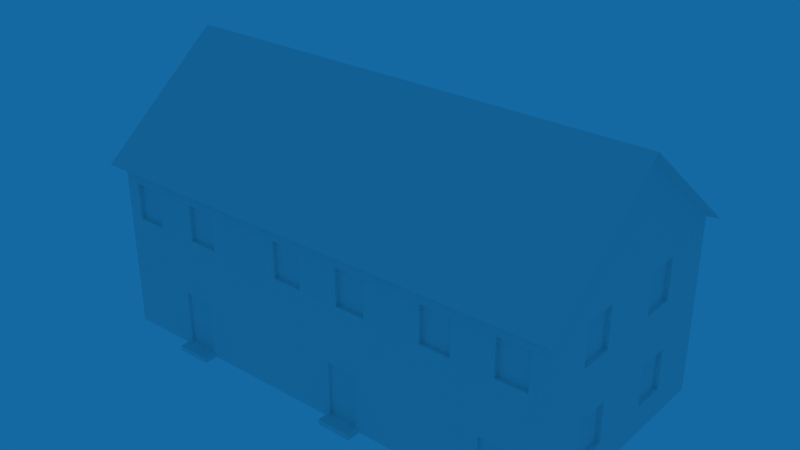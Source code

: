 # Source: House_01.blend  (saved by Blender 2.78.0; exported with 4.5.12 LTS)
import bpy
from mathutils import Matrix  # noqa: F401  (used for matrix-valued properties, if any)

bpy.ops.wm.read_factory_settings(use_empty=True)
scene = bpy.context.scene
scene.name = 'Scene'

# ---- collections
col_collection_1 = bpy.data.collections.new('Collection 1'); scene.collection.children.link(col_collection_1)

# ---- materials (node trees are filled in below, after node groups)
mat_haus = bpy.data.materials.new('Haus')
mat_haus.alpha_threshold = 0.0
mat_haus.use_transparent_shadow = False
mat_haus.roughness = 0.5

# ---- material node trees

# ---- world
world_world = bpy.data.worlds.new('World'); scene.world = world_world
world_world.color = (0.00701, 0.1424, 0.3672)
world_world.use_sun_shadow = False
world_world.sun_shadow_jitter_overblur = 0.0
world_world.cycles.sampling_method = 'MANUAL'
world_world.light_settings.distance = 13.9

# ---- meshes
me_cube_006 = bpy.data.meshes.new('Cube.006')
me_cube_006.from_pydata([(0.9811, 0.2657, -0.6723), (0.9811, 0.2657, -0.2067), (0.9811, 0.5519, -0.6723), (0.9811, 0.5519, -0.2067), (0.9811, -0.5538, -0.6723), (0.9811, -0.5538, -0.2067), (0.9811, -0.2676, -0.6723), (0.9811, -0.2676, -0.2067), (-0.9792, 0.2657, -0.6723), (-0.9792, 0.2657, -0.2067), (-0.9792, 0.5519, -0.6723), (-0.9792, 0.5519, -0.2067), (-0.9792, -0.5538, -0.6723), (-0.9792, -0.5538, -0.2067), (-0.9792, -0.2676, -0.6723), (-0.9792, -0.2676, -0.2067), (0.7821, 0.9334, -0.9894), (0.7821, 0.9334, -0.2335), (0.949, 0.9334, -0.9894), (0.949, 0.9334, -0.2335), (0.4318, 0.933, -0.8014), (0.4318, 0.933, -0.1792), (0.6895, 0.933, -0.8014), (0.6895, 0.933, -0.1792), (0.06393, 0.9334, -0.9894), (0.06393, 0.9334, -0.2335), (0.2308, 0.9334, -0.9894), (0.2308, 0.9334, -0.2335), (-0.2865, 0.933, -0.8014), (-0.2865, 0.933, -0.1792), (-0.02872, 0.933, -0.8014), (-0.02872, 0.933, -0.1792), (-0.6192, 0.9334, -0.9894), (-0.6192, 0.9334, -0.2335), (-0.4523, 0.9334, -0.9894), (-0.4523, 0.9334, -0.2335), (-0.9695, 0.933, -0.8014), (-0.9695, 0.933, -0.1792), (-0.7118, 0.933, -0.8014), (-0.7118, 0.933, -0.1792), (0.8012, 0.9727, 0.3323), (0.8012, 0.9727, 0.7509), (0.9299, 0.9727, 0.3323), (0.9299, 0.9727, 0.7509), (0.4963, 0.9727, 0.3323), (0.4963, 0.9727, 0.7509), (0.625, 0.9727, 0.3323), (0.625, 0.9727, 0.7509), (0.1242, 0.9727, 0.3323), (0.1242, 0.9727, 0.7509), (0.2529, 0.9727, 0.3323), (0.2529, 0.9727, 0.7509), (-0.1807, 0.9727, 0.3323), (-0.1807, 0.9727, 0.7509), (-0.05209, 0.9727, 0.3323), (-0.05209, 0.9727, 0.7509), (-0.5972, 0.9727, 0.3323), (-0.5972, 0.9727, 0.7509), (-0.4685, 0.9727, 0.3323), (-0.4685, 0.9727, 0.7509), (-0.9021, 0.9727, 0.3323), (-0.9021, 0.9727, 0.7509), (-0.7735, 0.9727, 0.3323), (-0.7735, 0.9727, 0.7509), (0.9811, 0.2469, 0.3572), (0.9811, 0.2469, 0.8229), (0.9811, 0.5332, 0.3572), (0.9811, 0.5332, 0.8229), (0.9811, -0.5725, 0.3572), (0.9811, -0.5725, 0.8229), (0.9811, -0.2863, 0.3572), (0.9811, -0.2863, 0.8229), (-0.9792, 0.2469, 0.3572), (-0.9792, 0.2469, 0.8229), (-0.9792, 0.5332, 0.3572), (-0.9792, 0.5332, 0.8229), (-0.9792, -0.5725, 0.3572), (-0.9792, -0.5725, 0.8229), (-0.9792, -0.2863, 0.3572), (-0.9792, -0.2863, 0.8229), (0.8012, -0.9632, 0.3323), (0.8012, -0.9632, 0.7509), (0.9299, -0.9632, 0.3323), (0.9299, -0.9632, 0.7509), (0.4963, -0.9632, 0.3323), (0.4963, -0.9632, 0.7509), (0.625, -0.9632, 0.3323), (0.625, -0.9632, 0.7509), (0.1242, -0.9632, 0.3323), (0.1242, -0.9632, 0.7509), (0.2529, -0.9632, 0.3323), (0.2529, -0.9632, 0.7509), (-0.1807, -0.9632, 0.3323), (-0.1807, -0.9632, 0.7509), (-0.05209, -0.9632, 0.3323), (-0.05209, -0.9632, 0.7509), (-0.6331, -0.9632, 0.3323), (-0.6331, -0.9632, 0.7509), (-0.5044, -0.9632, 0.3323), (-0.5044, -0.9632, 0.7509), (-0.938, -0.9632, 0.3323), (-0.938, -0.9632, 0.7509), (-0.8094, -0.9632, 0.3323), (-0.8094, -0.9632, 0.7509), (-0.6926, -0.9748, -0.96), (-0.6926, -0.9748, -0.3498), (-0.565, -0.9748, -0.96), (-0.565, -0.9748, -0.3498), (0.07724, -0.9748, -0.96), (0.07724, -0.9748, -0.3498), (0.2048, -0.9748, -0.96), (0.2048, -0.9748, -0.3498), (0.7468, -0.9748, -0.96), (0.7468, -0.9748, -0.3498), (0.8744, -0.9748, -0.96), (0.8744, -0.9748, -0.3498), (-1.0, -1.0, -1.0), (-1.0, -1.0, 1.0), (-1.0, 1.0, -1.0), (-1.0, 1.0, 1.0), (1.0, -1.0, -1.0), (1.0, -1.0, 1.0), (1.0, 1.0, -1.0), (1.0, 1.0, 1.0), (-0.8094, -1.0, 0.7509), (-0.8094, -1.0, 0.3323), (-0.938, -1.0, 0.7509), (-0.1807, -1.0, 0.3323), (-0.938, -1.0, 0.3323), (-0.1807, -1.0, 0.7509), (-0.05209, -1.0, 0.7509), (-0.05209, -1.0, 0.3323), (-0.5044, -1.0, 0.7509), (-0.6331, -1.0, 0.7509), (-0.6331, -1.0, 0.3323), (0.1242, -1.0, 0.7509), (0.1242, -1.0, 0.3323), (-0.5044, -1.0, 0.3323), (-0.565, -1.0, -0.3498), (-0.6926, -1.0, -0.3498), (0.07724, -1.0, -0.3498), (0.07724, -1.0, -0.96), (-0.6926, -1.0, -0.96), (-0.565, -1.0, -0.96), (0.2048, -1.0, -0.96), (0.2048, -1.0, -0.3498), (0.2529, -1.0, 0.7509), (0.2529, -1.0, 0.3323), (0.625, -1.0, 0.3323), (0.4963, -1.0, 0.7509), (0.4963, -1.0, 0.3323), (0.625, -1.0, 0.7509), (0.8012, -1.0, 0.7509), (0.8012, -1.0, 0.3323), (0.7468, -1.0, -0.96), (0.7468, -1.0, -0.3498), (0.8744, -1.0, -0.96), (0.9299, -1.0, 0.3323), (0.8744, -1.0, -0.3498), (0.9299, -1.0, 0.7509), (-1.0, 0.0, 2.07), (1.0, 0.0, 2.07), (-1.0, 0.2469, 0.8229), (-1.0, 0.5332, 0.8229), (-1.0, 0.5332, 0.3572), (-1.0, -0.2863, 0.8229), (-1.0, -0.5725, 0.8229), (-1.0, -0.2863, 0.3572), (-1.0, -0.5725, 0.3572), (-1.0, 0.2469, 0.3572), (1.0, 0.5332, 0.3572), (1.0, 0.2469, 0.8229), (1.0, 0.2469, 0.3572), (1.0, -0.2863, 0.8229), (1.0, -0.5725, 0.8229), (1.0, -0.2863, 0.3572), (1.0, -0.5725, 0.3572), (1.0, 0.5332, 0.8229), (-0.4685, 1.0, 0.3323), (-0.4685, 1.0, 0.7509), (-0.5972, 1.0, 0.3323), (-0.5972, 1.0, 0.7509), (-0.7735, 1.0, 0.7509), (-0.7735, 1.0, 0.3323), (-0.9021, 1.0, 0.3323), (-0.9021, 1.0, 0.7509), (-0.1807, 1.0, 0.3323), (-0.1807, 1.0, 0.7509), (-0.05209, 1.0, 0.7509), (-0.05209, 1.0, 0.3323), (0.2529, 1.0, 0.3323), (0.1242, 1.0, 0.7509), (0.1242, 1.0, 0.3323), (0.2529, 1.0, 0.7509), (0.4963, 1.0, 0.7509), (0.4963, 1.0, 0.3323), (0.625, 1.0, 0.7509), (0.625, 1.0, 0.3323), (0.9299, 1.0, 0.7509), (0.8012, 1.0, 0.7509), (0.8012, 1.0, 0.3323), (0.9299, 1.0, 0.3323), (-0.9695, 1.0, -0.1792), (-0.9695, 1.0, -0.8014), (-0.7118, 1.0, -0.8014), (-0.7118, 1.0, -0.1792), (-0.6192, 1.0, -0.2335), (-0.6192, 1.0, -0.9894), (-0.4523, 1.0, -0.9894), (-0.4523, 1.0, -0.2335), (-0.2865, 1.0, -0.8014), (-0.2865, 1.0, -0.1792), (-0.02872, 1.0, -0.1792), (-0.02872, 1.0, -0.8014), (0.06393, 1.0, -0.9894), (0.06393, 1.0, -0.2335), (0.2308, 1.0, -0.9894), (0.2308, 1.0, -0.2335), (0.4318, 1.0, -0.1792), (0.4318, 1.0, -0.8014), (0.6895, 1.0, -0.1792), (0.6895, 1.0, -0.8014), (0.7821, 1.0, -0.2335), (0.949, 1.0, -0.2335), (0.7821, 1.0, -0.9894), (0.949, 1.0, -0.9894), (-1.0, 0.2657, -0.2067), (-1.0, 0.5519, -0.2067), (-1.0, 0.5519, -0.6723), (-1.0, -0.2676, -0.2067), (-1.0, -0.5538, -0.2067), (-1.0, -0.2676, -0.6723), (-1.0, -0.5538, -0.6723), (-1.0, 0.2657, -0.6723), (1.0, 0.5519, -0.6723), (1.0, 0.2657, -0.2067), (1.0, 0.2657, -0.6723), (1.0, -0.2676, -0.2067), (1.0, -0.5538, -0.2067), (1.0, -0.2676, -0.6723), (1.0, -0.5538, -0.6723), (1.0, 0.5519, -0.2067), (-0.7031, -1.103, -1.02), (-0.7031, -1.103, -0.96), (-0.7031, -0.9998, -1.02), (-0.7031, -0.9998, -0.96), (-0.5548, -1.103, -1.02), (-0.5548, -1.103, -0.96), (-0.5548, -0.9998, -1.02), (-0.5548, -0.9998, -0.96), (0.06782, -1.103, -1.02), (0.06782, -1.103, -0.96), (0.06782, -0.9998, -1.02), (0.06782, -0.9998, -0.96), (0.2162, -1.103, -1.02), (0.2162, -1.103, -0.96), (0.2162, -0.9998, -1.02), (0.2162, -0.9998, -0.96), (0.7365, -1.103, -1.02), (0.7365, -1.103, -0.96), (0.7365, -0.9998, -1.02), (0.7365, -0.9998, -0.96), (0.8849, -1.103, -1.02), (0.8849, -1.103, -0.96), (0.8849, -0.9998, -1.02), (0.8849, -0.9998, -0.96), (1.032, -0.0002174, 2.132), (-1.032, -0.0002178, 2.132), (-1.032, -1.101, 0.9476), (1.032, -1.101, 0.9476), (1.032, 1.101, 0.9476), (-1.032, 1.101, 0.9476)], [], [(0, 2, 3, 1), (2, 234, 241, 3), (0, 236, 234, 2), (3, 241, 235, 1), (4, 6, 7, 5), (6, 239, 237, 7), (4, 240, 239, 6), (7, 237, 238, 5), (8, 233, 226, 9), (10, 8, 9, 11), (12, 232, 230, 13), (14, 12, 13, 15), (16, 224, 222, 17), (18, 16, 17, 19), (20, 219, 218, 21), (22, 20, 21, 23), (24, 214, 215, 25), (26, 24, 25, 27), (28, 210, 211, 29), (30, 28, 29, 31), (32, 207, 206, 33), (34, 32, 33, 35), (36, 203, 202, 37), (38, 36, 37, 39), (40, 200, 199, 41), (42, 40, 41, 43), (44, 195, 194, 45), (46, 44, 45, 47), (48, 192, 191, 49), (50, 48, 49, 51), (52, 186, 187, 53), (54, 52, 53, 55), (56, 180, 181, 57), (58, 56, 57, 59), (60, 184, 185, 61), (62, 60, 61, 63), (64, 66, 67, 65), (66, 170, 177, 67), (64, 172, 170, 66), (67, 177, 171, 65), (68, 70, 71, 69), (70, 175, 173, 71), (68, 176, 175, 70), (71, 173, 174, 69), (72, 169, 162, 73), (74, 72, 73, 75), (76, 168, 166, 77), (78, 76, 77, 79), (80, 82, 83, 81), (82, 157, 159, 83), (80, 153, 157, 82), (83, 159, 152, 81), (84, 86, 87, 85), (86, 148, 151, 87), (84, 150, 148, 86), (87, 151, 149, 85), (88, 90, 91, 89), (90, 147, 146, 91), (88, 136, 147, 90), (91, 146, 135, 89), (92, 94, 95, 93), (94, 131, 130, 95), (92, 127, 131, 94), (95, 130, 129, 93), (96, 98, 99, 97), (98, 137, 132, 99), (96, 134, 137, 98), (99, 132, 133, 97), (100, 102, 103, 101), (102, 125, 124, 103), (100, 128, 125, 102), (103, 124, 126, 101), (104, 106, 107, 105), (106, 143, 138, 107), (104, 142, 143, 106), (107, 138, 139, 105), (108, 110, 111, 109), (110, 144, 145, 111), (108, 141, 144, 110), (111, 145, 140, 109), (112, 114, 115, 113), (114, 156, 158, 115), (112, 154, 156, 114), (115, 158, 155, 113), (116, 117, 168, 167, 169, 164, 163, 119, 118, 227, 226, 233, 231, 229, 230, 232), (118, 203, 204, 207, 208, 214, 216, 224, 225, 223, 122), (122, 241, 234, 236, 120), (120, 158, 156, 154, 144, 141, 140, 138, 143, 142, 116), (118, 122, 120, 116), (134, 96, 97, 133), (150, 84, 85, 149), (127, 92, 93, 129), (116, 142, 139, 138, 140, 145, 144, 154, 155, 158, 120, 121, 157, 153, 147, 136, 135, 130, 131, 127, 129, 132, 137, 134, 125, 128, 117), (117, 128, 126, 124, 129, 130, 149, 151, 152, 159, 157, 121), (153, 152, 151, 148, 150, 149, 130, 135, 146, 147), (129, 124, 125, 134, 133, 132), (136, 88, 89, 135), (128, 100, 101, 126), (153, 80, 81, 152), (154, 112, 113, 155), (141, 108, 109, 140), (142, 104, 105, 139), (176, 68, 69, 174), (167, 78, 79, 165), (163, 75, 73, 162), (168, 76, 78, 167), (164, 74, 75, 163), (172, 64, 65, 171), (119, 165, 166, 168, 117, 160), (167, 165, 119, 163, 162, 169), (169, 72, 74, 164), (121, 174, 173, 171, 177, 170, 123, 161), (165, 79, 77, 166), (198, 43, 41, 199), (201, 42, 43, 198), (189, 54, 55, 188), (180, 56, 58, 178), (197, 46, 47, 196), (195, 44, 46, 197), (193, 51, 49, 191), (179, 59, 57, 181), (196, 47, 45, 194), (190, 50, 51, 193), (186, 52, 54, 189), (184, 60, 62, 183), (183, 62, 63, 182), (182, 63, 61, 185), (123, 198, 199, 196, 194, 188, 187, 186, 178, 179, 181, 182, 185, 184, 119), (189, 188, 194, 193, 191, 192), (192, 48, 50, 190), (178, 58, 59, 179), (200, 40, 42, 201), (188, 55, 53, 187), (223, 19, 17, 222), (225, 18, 19, 223), (213, 30, 31, 212), (207, 32, 34, 208), (122, 223, 222, 220, 218, 212, 211, 205, 202, 203, 118, 119, 184, 183, 182, 181, 180, 178, 186, 189, 192, 190, 193, 194, 195, 197, 196, 199, 200, 201, 198, 123), (204, 205, 211, 210, 213, 212, 218, 219, 221, 220, 222, 224, 216, 217, 215, 214, 208, 209, 206, 207), (221, 22, 23, 220), (219, 20, 22, 221), (217, 27, 25, 215), (209, 35, 33, 206), (220, 23, 21, 218), (216, 26, 27, 217), (210, 28, 30, 213), (203, 36, 38, 204), (204, 38, 39, 205), (205, 39, 37, 202), (214, 24, 26, 216), (208, 34, 35, 209), (224, 16, 18, 225), (212, 31, 29, 211), (240, 4, 5, 238), (231, 14, 15, 229), (227, 11, 9, 226), (232, 231, 233, 228, 227, 118, 116), (232, 12, 14, 231), (228, 10, 11, 227), (236, 0, 1, 235), (120, 236, 239, 240, 238), (238, 237, 239, 236, 235, 241, 122, 123, 170, 172, 171, 173, 175, 176, 174, 121, 120), (233, 8, 10, 228), (229, 15, 13, 230), (242, 243, 245, 244), (244, 245, 249, 248), (248, 249, 247, 246), (246, 247, 243, 242), (244, 248, 246, 242), (249, 245, 243, 247), (250, 251, 253, 252), (252, 253, 257, 256), (256, 257, 255, 254), (254, 255, 251, 250), (252, 256, 254, 250), (257, 253, 251, 255), (258, 259, 261, 260), (260, 261, 265, 264), (264, 265, 263, 262), (262, 263, 259, 258), (260, 264, 262, 258), (265, 261, 259, 263), (266, 267, 268, 269), (160, 267, 266, 161), (117, 268, 267, 160), (121, 269, 268, 117), (161, 266, 269, 121), (270, 271, 267, 266), (119, 271, 270, 123), (160, 267, 271, 119), (123, 270, 266, 161)])
_uv = me_cube_006.uv_layers.new(name='UVMap')
_uv.uv.foreach_set('vector', [0.4511, 0.7264, 0.46, 0.7264, 0.46, 0.7405, 0.4511, 0.7405, 0.661, 0.5841, 0.66, 0.5841, 0.66, 0.5742, 0.661, 0.5742, 0.589, 0.6257, 0.5899, 0.6257, 0.5899, 0.6318, 0.589, 0.6318, 0.5909, 0.6318, 0.5899, 0.6318, 0.5899, 0.6257, 0.5909, 0.6257, 0.4688, 0.7405, 0.46, 0.7405, 0.46, 0.7264, 0.4688, 0.7264, 0.6752, 0.5725, 0.6742, 0.5725, 0.6742, 0.5626, 0.6752, 0.5626, 0.5841, 0.6257, 0.585, 0.6257, 0.585, 0.6318, 0.5841, 0.6318, 0.5853, 0.6257, 0.5862, 0.6257, 0.5862, 0.6318, 0.5853, 0.6318, 0.6294, 0.4997, 0.6284, 0.4997, 0.6284, 0.4898, 0.6294, 0.4898, 0.4688, 0.7264, 0.4777, 0.7264, 0.4777, 0.7405, 0.4688, 0.7405, 0.6319, 0.5002, 0.6309, 0.5002, 0.6309, 0.4903, 0.6319, 0.4903, 0.468, 0.6977, 0.4591, 0.6977, 0.4591, 0.6836, 0.468, 0.6836, 0.8598, 0.6174, 0.8612, 0.6174, 0.8612, 0.6337, 0.8598, 0.6337, 0.4555, 0.5289, 0.4504, 0.5289, 0.4504, 0.5057, 0.4555, 0.5057, 0.6033, 0.4078, 0.6048, 0.4078, 0.6048, 0.4211, 0.6033, 0.4211, 0.4591, 0.7024, 0.4511, 0.7024, 0.4511, 0.6836, 0.4591, 0.6836, 0.8583, 0.6005, 0.8598, 0.6005, 0.8598, 0.6168, 0.8583, 0.6168, 0.4607, 0.5289, 0.4555, 0.5289, 0.4555, 0.5057, 0.4607, 0.5057, 0.6616, 0.3652, 0.6631, 0.3652, 0.6631, 0.3785, 0.6616, 0.3785, 0.4431, 0.6836, 0.4511, 0.6836, 0.4511, 0.7024, 0.4431, 0.7024, 0.8598, 0.6005, 0.8613, 0.6005, 0.8613, 0.6168, 0.8598, 0.6168, 0.4209, 0.5238, 0.4158, 0.5238, 0.4158, 0.5006, 0.4209, 0.5006, 0.6048, 0.4078, 0.6062, 0.4078, 0.6062, 0.4211, 0.6048, 0.4211, 0.4431, 0.7024, 0.4511, 0.7024, 0.4511, 0.7213, 0.4431, 0.7213, 0.6233, 0.4168, 0.6219, 0.4168, 0.6219, 0.4078, 0.6233, 0.4078, 0.3931, 0.7442, 0.3971, 0.7442, 0.3971, 0.7569, 0.3931, 0.7569, 0.6219, 0.4168, 0.6205, 0.4168, 0.6205, 0.4078, 0.6219, 0.4078, 0.409, 0.7569, 0.405, 0.7569, 0.405, 0.7442, 0.409, 0.7442, 0.6062, 0.4078, 0.6076, 0.4078, 0.6076, 0.4168, 0.6062, 0.4168, 0.4623, 0.7532, 0.4583, 0.7532, 0.4583, 0.7405, 0.4623, 0.7405, 0.6076, 0.4078, 0.6091, 0.4078, 0.6091, 0.4168, 0.6076, 0.4168, 0.3931, 0.7569, 0.3891, 0.7569, 0.3891, 0.7442, 0.3931, 0.7442, 0.6162, 0.4078, 0.6176, 0.4078, 0.6176, 0.4168, 0.6162, 0.4168, 0.3891, 0.7569, 0.3851, 0.7569, 0.3851, 0.7442, 0.3891, 0.7442, 0.619, 0.4078, 0.6205, 0.4078, 0.6205, 0.4168, 0.619, 0.4168, 0.405, 0.7569, 0.4011, 0.7569, 0.4011, 0.7442, 0.405, 0.7442, 0.4857, 0.6977, 0.4768, 0.6977, 0.4768, 0.6836, 0.4857, 0.6836, 0.6613, 0.6305, 0.6604, 0.6305, 0.6604, 0.6206, 0.6613, 0.6206, 0.5881, 0.6257, 0.589, 0.6257, 0.589, 0.6318, 0.5881, 0.6318, 0.5862, 0.6257, 0.5871, 0.6257, 0.5871, 0.6318, 0.5862, 0.6318, 0.4768, 0.6977, 0.468, 0.6977, 0.468, 0.6836, 0.4768, 0.6836, 0.7053, 0.57, 0.7044, 0.57, 0.7044, 0.5601, 0.7053, 0.5601, 0.6448, 0.6242, 0.6457, 0.6242, 0.6457, 0.6303, 0.6448, 0.6303, 0.5871, 0.6257, 0.5881, 0.6257, 0.5881, 0.6318, 0.5871, 0.6318, 0.6351, 0.4997, 0.6342, 0.4997, 0.6342, 0.4898, 0.6351, 0.4898, 0.4849, 0.7165, 0.476, 0.7165, 0.476, 0.7024, 0.4849, 0.7024, 0.6347, 0.4533, 0.6338, 0.4533, 0.6338, 0.4434, 0.6347, 0.4434, 0.4671, 0.7024, 0.476, 0.7024, 0.476, 0.7165, 0.4671, 0.7165, 0.4703, 0.7532, 0.4663, 0.7532, 0.4663, 0.7405, 0.4703, 0.7405, 0.5953, 0.4452, 0.5965, 0.4452, 0.5965, 0.4541, 0.5953, 0.4541, 0.6166, 0.4292, 0.6179, 0.4292, 0.6179, 0.4319, 0.6166, 0.4319, 0.6217, 0.415, 0.6204, 0.415, 0.6204, 0.4123, 0.6217, 0.4123, 0.4011, 0.7569, 0.3971, 0.7569, 0.3971, 0.7442, 0.4011, 0.7442, 0.5978, 0.4541, 0.5965, 0.4541, 0.5965, 0.4452, 0.5978, 0.4452, 0.5787, 0.4539, 0.58, 0.4539, 0.58, 0.4566, 0.5787, 0.4566, 0.5772, 0.4566, 0.5759, 0.4566, 0.5759, 0.4539, 0.5772, 0.4539, 0.4663, 0.7532, 0.4623, 0.7532, 0.4623, 0.7405, 0.4663, 0.7405, 0.599, 0.4541, 0.5978, 0.4541, 0.5978, 0.4452, 0.599, 0.4452, 0.6217, 0.4123, 0.6229, 0.4123, 0.6229, 0.415, 0.6217, 0.415, 0.6191, 0.4319, 0.6179, 0.4319, 0.6179, 0.4292, 0.6191, 0.4292, 0.4743, 0.7532, 0.4703, 0.7532, 0.4703, 0.7405, 0.4743, 0.7405, 0.6269, 0.4582, 0.6257, 0.4582, 0.6257, 0.4493, 0.6269, 0.4493, 0.6204, 0.4319, 0.6191, 0.4319, 0.6191, 0.4292, 0.6204, 0.4292, 0.6204, 0.415, 0.6192, 0.415, 0.6192, 0.4123, 0.6204, 0.4123, 0.4583, 0.7532, 0.4544, 0.7532, 0.4544, 0.7405, 0.4583, 0.7405, 0.6209, 0.4577, 0.6196, 0.4577, 0.6196, 0.4488, 0.6209, 0.4488, 0.6179, 0.4123, 0.6192, 0.4123, 0.6192, 0.415, 0.6179, 0.415, 0.5785, 0.4566, 0.5773, 0.4566, 0.5773, 0.4539, 0.5785, 0.4539, 0.3851, 0.7569, 0.3811, 0.7569, 0.3811, 0.7442, 0.3851, 0.7442, 0.5926, 0.4539, 0.5914, 0.4539, 0.5914, 0.4449, 0.5926, 0.4449, 0.6204, 0.4292, 0.6216, 0.4292, 0.6216, 0.4319, 0.6204, 0.4319, 0.6179, 0.415, 0.6167, 0.415, 0.6167, 0.4123, 0.6179, 0.4123, 0.1172, 0.4265, 0.1118, 0.4265, 0.1118, 0.4025, 0.1172, 0.4025, 0.1166, 0.6242, 0.1143, 0.6242, 0.1143, 0.6073, 0.1166, 0.6073, 0.09726, 0.6004, 0.09955, 0.6004, 0.09955, 0.604, 0.09726, 0.604, 0.09242, 0.6298, 0.09013, 0.6298, 0.09013, 0.6261, 0.09242, 0.6261, 0.1225, 0.4265, 0.1172, 0.4265, 0.1172, 0.4025, 0.1225, 0.4025, 0.1143, 0.6073, 0.112, 0.6073, 0.112, 0.5905, 0.1143, 0.5905, 0.1018, 0.6004, 0.1041, 0.6004, 0.1041, 0.604, 0.1018, 0.604, 0.1018, 0.604, 0.09955, 0.604, 0.09955, 0.6004, 0.1018, 0.6004, 0.1279, 0.4265, 0.1225, 0.4265, 0.1225, 0.4025, 0.1279, 0.4025, 0.08599, 0.6172, 0.08829, 0.6172, 0.08829, 0.6341, 0.08599, 0.6341, 0.1087, 0.604, 0.1064, 0.604, 0.1064, 0.6004, 0.1087, 0.6004, 0.1041, 0.6004, 0.1064, 0.6004, 0.1064, 0.604, 0.1041, 0.604, 0.2414, 0.6361, 0.2414, 0.5935, 0.2507, 0.6072, 0.257, 0.6072, 0.2686, 0.6072, 0.2748, 0.6072, 0.2748, 0.5973, 0.285, 0.5935, 0.285, 0.6361, 0.2752, 0.6192, 0.269, 0.6192, 0.269, 0.6291, 0.2574, 0.6291, 0.2574, 0.6192, 0.2511, 0.6192, 0.2511, 0.6291, 0.1978, 0.6361, 0.1985, 0.6319, 0.2041, 0.6319, 0.2061, 0.6361, 0.2098, 0.6361, 0.221, 0.6361, 0.2246, 0.6361, 0.2367, 0.6361, 0.2403, 0.6361, 0.2403, 0.6198, 0.2414, 0.6361, 0.3286, 0.5707, 0.3188, 0.5876, 0.3188, 0.5777, 0.3126, 0.5777, 0.285, 0.5707, 0.1978, 0.7015, 0.1996, 0.6838, 0.1996, 0.7006, 0.2033, 0.7006, 0.2142, 0.7006, 0.2179, 0.7006, 0.2179, 0.6838, 0.231, 0.6838, 0.231, 0.7006, 0.2347, 0.7006, 0.2414, 0.7015, 0.2414, 0.6787, 0.2414, 0.6361, 0.285, 0.6361, 0.285, 0.6787, 0.6245, 0.4577, 0.6233, 0.4577, 0.6233, 0.4488, 0.6245, 0.4488, 0.5926, 0.4449, 0.5938, 0.4449, 0.5938, 0.4539, 0.5926, 0.4539, 0.5941, 0.4452, 0.5953, 0.4452, 0.5953, 0.4541, 0.5941, 0.4541, 0.2414, 0.7015, 0.2347, 0.7006, 0.2347, 0.6838, 0.231, 0.6838, 0.2179, 0.6838, 0.2142, 0.6838, 0.2142, 0.7006, 0.2033, 0.7006, 0.2033, 0.6838, 0.1996, 0.6838, 0.1978, 0.7015, 0.1978, 0.6589, 0.1993, 0.6731, 0.2022, 0.6731, 0.2141, 0.6731, 0.2169, 0.6731, 0.2169, 0.6642, 0.2208, 0.6642, 0.2208, 0.6731, 0.2236, 0.6731, 0.2236, 0.6642, 0.2306, 0.6642, 0.2306, 0.6731, 0.2334, 0.6731, 0.2373, 0.6731, 0.2401, 0.6731, 0.2414, 0.6589, 0.2414, 0.6589, 0.2401, 0.6731, 0.2401, 0.6642, 0.2373, 0.6642, 0.2236, 0.6642, 0.2208, 0.6642, 0.2088, 0.6642, 0.206, 0.6642, 0.2022, 0.6642, 0.1993, 0.6642, 0.1993, 0.6731, 0.1978, 0.6589, 0.2022, 0.6731, 0.2022, 0.6642, 0.206, 0.6642, 0.206, 0.6731, 0.2088, 0.6731, 0.2088, 0.6642, 0.2208, 0.6642, 0.2169, 0.6642, 0.2141, 0.6642, 0.2141, 0.6731, 0.2236, 0.6642, 0.2373, 0.6642, 0.2373, 0.6731, 0.2334, 0.6731, 0.2334, 0.6642, 0.2306, 0.6642, 0.6184, 0.4488, 0.6196, 0.4488, 0.6196, 0.4577, 0.6184, 0.4577, 0.6233, 0.4577, 0.622, 0.4577, 0.622, 0.4488, 0.6233, 0.4488, 0.5901, 0.4449, 0.5914, 0.4449, 0.5914, 0.4539, 0.5901, 0.4539, 0.112, 0.6073, 0.1143, 0.6073, 0.1143, 0.6242, 0.112, 0.6242, 0.1097, 0.5905, 0.112, 0.5905, 0.112, 0.6073, 0.1097, 0.6073, 0.1143, 0.5905, 0.1166, 0.5905, 0.1166, 0.6073, 0.1143, 0.6073, 0.6457, 0.6242, 0.6448, 0.6242, 0.6448, 0.6142, 0.6457, 0.6142, 0.6259, 0.4997, 0.625, 0.4997, 0.625, 0.4898, 0.6259, 0.4898, 0.6187, 0.4923, 0.6196, 0.4923, 0.6196, 0.4984, 0.6187, 0.4984, 0.5568, 0.4949, 0.5578, 0.4949, 0.5578, 0.501, 0.5568, 0.501, 0.6328, 0.5002, 0.6319, 0.5002, 0.6319, 0.4903, 0.6328, 0.4903, 0.6595, 0.6305, 0.6586, 0.6305, 0.6586, 0.6206, 0.6595, 0.6206, 0.285, 0.5935, 0.257, 0.5973, 0.2507, 0.5973, 0.2507, 0.6072, 0.2414, 0.5935, 0.2632, 0.5707, 0.257, 0.6072, 0.257, 0.5973, 0.285, 0.5935, 0.2748, 0.5973, 0.2686, 0.5973, 0.2686, 0.6072, 0.5587, 0.4949, 0.5597, 0.4949, 0.5597, 0.501, 0.5587, 0.501, 0.285, 0.6133, 0.2943, 0.6096, 0.3006, 0.6096, 0.3122, 0.6096, 0.3184, 0.6096, 0.3184, 0.5996, 0.3286, 0.6133, 0.3068, 0.6361, 0.6263, 0.4665, 0.6273, 0.4665, 0.6273, 0.4726, 0.6263, 0.4726, 0.6399, 0.3779, 0.6385, 0.3779, 0.6385, 0.3752, 0.6399, 0.3752, 0.6148, 0.4168, 0.6133, 0.4168, 0.6133, 0.4078, 0.6148, 0.4078, 0.6105, 0.4168, 0.6091, 0.4168, 0.6091, 0.4078, 0.6105, 0.4078, 0.6485, 0.3752, 0.6499, 0.3752, 0.6499, 0.3779, 0.6485, 0.3779, 0.6176, 0.4078, 0.619, 0.4078, 0.619, 0.4168, 0.6176, 0.4168, 0.647, 0.3752, 0.6485, 0.3752, 0.6485, 0.3779, 0.647, 0.3779, 0.6456, 0.3779, 0.6442, 0.3779, 0.6442, 0.3752, 0.6456, 0.3752, 0.6484, 0.3948, 0.647, 0.3948, 0.647, 0.3921, 0.6484, 0.3921, 0.6498, 0.3948, 0.6484, 0.3948, 0.6484, 0.3921, 0.6498, 0.3921, 0.6119, 0.4168, 0.6105, 0.4168, 0.6105, 0.4078, 0.6119, 0.4078, 0.6441, 0.3921, 0.6456, 0.3921, 0.6456, 0.3948, 0.6441, 0.3948, 0.6399, 0.3752, 0.6413, 0.3752, 0.6413, 0.3779, 0.6399, 0.3779, 0.6162, 0.4168, 0.6148, 0.4168, 0.6148, 0.4078, 0.6162, 0.4078, 0.6442, 0.3779, 0.6428, 0.3779, 0.6428, 0.3752, 0.6442, 0.3752, 0.2414, 0.5935, 0.2399, 0.5988, 0.2371, 0.5988, 0.2332, 0.5988, 0.2304, 0.5988, 0.2185, 0.5988, 0.2157, 0.5988, 0.2157, 0.6077, 0.2094, 0.6077, 0.2094, 0.5988, 0.2066, 0.5988, 0.2028, 0.5988, 0.2, 0.5988, 0.2, 0.6077, 0.1978, 0.5935, 0.2185, 0.6077, 0.2185, 0.5988, 0.2304, 0.5988, 0.2251, 0.5988, 0.2223, 0.5988, 0.2223, 0.6077, 0.6456, 0.3921, 0.647, 0.3921, 0.647, 0.3948, 0.6456, 0.3948, 0.6133, 0.4168, 0.6119, 0.4168, 0.6119, 0.4078, 0.6133, 0.4078, 0.6456, 0.3752, 0.647, 0.3752, 0.647, 0.3779, 0.6456, 0.3779, 0.6428, 0.3779, 0.6413, 0.3779, 0.6413, 0.3752, 0.6428, 0.3752, 0.793, 0.6424, 0.7916, 0.6424, 0.7916, 0.6388, 0.793, 0.6388, 0.8598, 0.6337, 0.8583, 0.6337, 0.8583, 0.6174, 0.8598, 0.6174, 0.6587, 0.3785, 0.6572, 0.3785, 0.6572, 0.3652, 0.6587, 0.3652, 0.8011, 0.6388, 0.8025, 0.6388, 0.8025, 0.6424, 0.8011, 0.6424, 0.2414, 0.6361, 0.2403, 0.6198, 0.2367, 0.6198, 0.2346, 0.6186, 0.229, 0.6186, 0.219, 0.6186, 0.2134, 0.6186, 0.2041, 0.6186, 0.1985, 0.6186, 0.1985, 0.6319, 0.1978, 0.6361, 0.1978, 0.5935, 0.2, 0.6077, 0.2028, 0.6077, 0.2028, 0.5988, 0.2066, 0.5988, 0.2066, 0.6077, 0.2094, 0.6077, 0.2157, 0.6077, 0.2185, 0.6077, 0.2223, 0.6077, 0.2251, 0.6077, 0.2251, 0.5988, 0.2304, 0.5988, 0.2304, 0.6077, 0.2332, 0.6077, 0.2332, 0.5988, 0.2371, 0.5988, 0.2371, 0.6077, 0.2399, 0.6077, 0.2399, 0.5988, 0.2414, 0.5935, 0.2041, 0.6319, 0.2041, 0.6186, 0.2134, 0.6186, 0.2134, 0.6319, 0.219, 0.6319, 0.219, 0.6186, 0.229, 0.6186, 0.229, 0.6319, 0.2346, 0.6319, 0.2346, 0.6186, 0.2367, 0.6198, 0.2367, 0.6361, 0.2246, 0.6361, 0.2246, 0.6198, 0.221, 0.6198, 0.221, 0.6361, 0.2098, 0.6361, 0.2098, 0.6198, 0.2061, 0.6198, 0.2061, 0.6361, 0.6601, 0.3785, 0.6587, 0.3785, 0.6587, 0.3652, 0.6601, 0.3652, 0.5837, 0.4168, 0.5851, 0.4168, 0.5851, 0.4222, 0.5837, 0.4222, 0.8025, 0.6388, 0.804, 0.6388, 0.804, 0.6424, 0.8025, 0.6424, 0.7959, 0.6424, 0.7945, 0.6424, 0.7945, 0.6388, 0.7959, 0.6388, 0.648, 0.4197, 0.6465, 0.4197, 0.6465, 0.4142, 0.648, 0.4142, 0.8455, 0.6436, 0.844, 0.6436, 0.844, 0.6273, 0.8455, 0.6273, 0.6393, 0.4142, 0.6408, 0.4142, 0.6408, 0.4197, 0.6393, 0.4197, 0.6422, 0.4197, 0.6408, 0.4197, 0.6408, 0.4142, 0.6422, 0.4142, 0.6601, 0.3652, 0.6616, 0.3652, 0.6616, 0.3785, 0.6601, 0.3785, 0.6436, 0.4142, 0.645, 0.4142, 0.645, 0.4197, 0.6436, 0.4197, 0.793, 0.6388, 0.7945, 0.6388, 0.7945, 0.6424, 0.793, 0.6424, 0.8272, 0.6301, 0.8257, 0.6301, 0.8257, 0.6138, 0.8272, 0.6138, 0.7959, 0.6388, 0.7974, 0.6388, 0.7974, 0.6424, 0.7959, 0.6424, 0.6465, 0.4197, 0.645, 0.4197, 0.645, 0.4142, 0.6465, 0.4142, 0.6591, 0.5742, 0.66, 0.5742, 0.66, 0.5841, 0.6591, 0.5841, 0.6357, 0.4533, 0.6347, 0.4533, 0.6347, 0.4434, 0.6357, 0.4434, 0.5578, 0.4949, 0.5587, 0.4949, 0.5587, 0.501, 0.5578, 0.501, 0.2511, 0.6291, 0.2574, 0.6291, 0.269, 0.6291, 0.2752, 0.6291, 0.2752, 0.6192, 0.285, 0.6361, 0.2414, 0.6361, 0.5597, 0.4949, 0.5607, 0.4949, 0.5607, 0.501, 0.5597, 0.501, 0.6342, 0.5002, 0.6332, 0.5002, 0.6332, 0.4903, 0.6342, 0.4903, 0.6312, 0.6331, 0.6302, 0.6331, 0.6302, 0.6232, 0.6312, 0.6232, 0.285, 0.5707, 0.3126, 0.5777, 0.301, 0.5777, 0.2947, 0.5777, 0.2947, 0.5876, 0.2947, 0.5876, 0.301, 0.5876, 0.301, 0.5777, 0.3126, 0.5777, 0.3126, 0.5876, 0.3188, 0.5876, 0.3286, 0.5707, 0.3286, 0.6133, 0.3184, 0.5996, 0.3122, 0.5996, 0.3122, 0.6096, 0.3006, 0.6096, 0.3006, 0.5996, 0.2943, 0.5996, 0.2943, 0.6096, 0.285, 0.6133, 0.285, 0.5707, 0.6133, 0.4923, 0.6143, 0.4923, 0.6143, 0.4984, 0.6133, 0.4984, 0.5558, 0.4949, 0.5568, 0.4949, 0.5568, 0.501, 0.5558, 0.501, 0.07205, 0.5914, 0.08015, 0.6208, 0.05738, 0.6632, 0.02447, 0.6373, 0.0, 0.0, 0.0, 0.0, 0.0, 0.0, 0.0, 0.0, 0.1528, 0.6519, 0.1294, 0.6632, 0.1164, 0.628, 0.1333, 0.6119, 0.1333, 0.6119, 0.1164, 0.628, 0.08015, 0.6208, 0.07205, 0.5914, 0.0, 0.0, 0.0, 0.0, 0.0, 0.0, 0.0, 0.0, 0.1294, 0.6632, 0.05738, 0.6632, 0.08015, 0.6208, 0.1164, 0.628, 0.07205, 0.6633, 0.08015, 0.6927, 0.05738, 0.7351, 0.02447, 0.7092, 0.0, 0.0, 0.0, 0.0, 0.0, 0.0, 0.0, 0.0, 0.1528, 0.7237, 0.1294, 0.7351, 0.1164, 0.6999, 0.1333, 0.6837, 0.1333, 0.6837, 0.1164, 0.6999, 0.08015, 0.6927, 0.07205, 0.6633, 0.0, 0.0, 0.0, 0.0, 0.0, 0.0, 0.0, 0.0, 0.1294, 0.7351, 0.05738, 0.7351, 0.08015, 0.6927, 0.1164, 0.6999, 0.07205, 0.7352, 0.08015, 0.7645, 0.05738, 0.807, 0.02447, 0.7811, 0.0, 0.0, 0.0, 0.0, 0.0, 0.0, 0.0, 0.0, 0.1528, 0.7956, 0.1294, 0.807, 0.1164, 0.7718, 0.1333, 0.7556, 0.1333, 0.7556, 0.1164, 0.7718, 0.08015, 0.7645, 0.07205, 0.7352, 0.0, 0.0, 0.0, 0.0, 0.0, 0.0, 0.0, 0.0, 0.1294, 0.807, 0.05738, 0.807, 0.08015, 0.7645, 0.1164, 0.7718, 0.3733, 0.4151, 0.4353, 0.4151, 0.4353, 0.4475, 0.3733, 0.4475, 0.4353, 0.4151, 0.4353, 0.4151, 0.3733, 0.4151, 0.3733, 0.4151, 0.4353, 0.4475, 0.4353, 0.4475, 0.4353, 0.4151, 0.4353, 0.4151, 0.3733, 0.4475, 0.3733, 0.4475, 0.4353, 0.4475, 0.4353, 0.4475, 0.3733, 0.4151, 0.3733, 0.4151, 0.3733, 0.4475, 0.3733, 0.4475, 0.4756, 0.401, 0.4136, 0.401, 0.4136, 0.3686, 0.4756, 0.3686, 0.4136, 0.401, 0.4136, 0.401, 0.4756, 0.401, 0.4756, 0.401, 0.4136, 0.3686, 0.4136, 0.3686, 0.4136, 0.401, 0.4136, 0.401, 0.4756, 0.401, 0.4756, 0.401, 0.4756, 0.3686, 0.4756, 0.3686])
me_cube_006.materials.append(mat_haus)
me_cube_006.use_remesh_preserve_volume = False
me_cube_006.use_remesh_preserve_attributes = False
me_cube_006.use_mirror_vertex_groups = False
me_cube_006.update()

# ---- objects
ob_house = bpy.data.objects.new('house', me_cube_006)

# ---- transforms, parenting, visibility, modifiers, constraints
ob_house.location = (-1.266, 6.761, 3.786)
ob_house.scale = (10.0, 5.0, 3.736)
ob_house.lineart.crease_threshold = 0.0

# ---- collection membership
col_collection_1.objects.link(ob_house)

# ---- scene / render settings (as saved in the file)
scene.frame_start = 1; scene.frame_end = 250; scene.frame_set(1)
scene.render.engine = 'BLENDER_EEVEE_NEXT'
scene.render.resolution_percentage = 50
scene.render.dither_intensity = 0.0
scene.cycles.use_denoising = False
scene.cycles.samples = 128
scene.cycles.sampling_pattern = 'TABULATED_SOBOL'
scene.cycles.light_sampling_threshold = 0.0
scene.cycles.use_adaptive_sampling = False
scene.cycles.use_light_tree = False
scene.cycles.blur_glossy = 0.0
scene.cycles.sample_clamp_indirect = 0.0
scene.view_settings.view_transform = 'Standard'
bpy.context.view_layer.update()

# ---- added for rendering (the .blend has no active camera): camera
cam_auto = bpy.data.cameras.new('AutoCamera')
cam_auto.lens = 50.0
cam_auto.sensor_width = 36.0
cam_auto.clip_end = 1000.0
ob_auto_camera = bpy.data.objects.new('AutoCamera', cam_auto)
scene.collection.objects.link(ob_auto_camera)
ob_auto_camera.location = (22.9673, -22.3248, 25.2487)
ob_auto_camera.rotation_euler = (1.09748, -7.21219e-08, 0.694738)
scene.camera = ob_auto_camera
bpy.context.view_layer.update()
